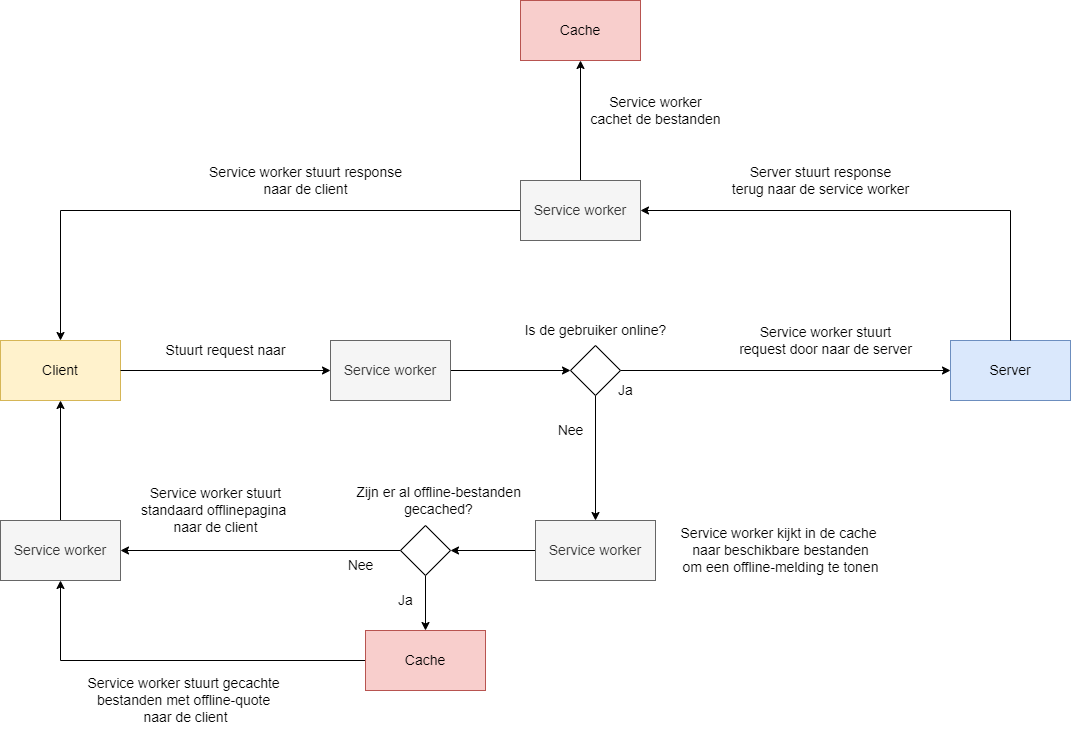

The diagram above was exported from draw.io. Its source (the exported page's mxGraphModel, read from the mxfile embedded in the PNG):
<mxGraphModel dx="2125" dy="1893" grid="1" gridSize="10" guides="1" tooltips="1" connect="1" arrows="1" fold="1" page="1" pageScale="1" pageWidth="827" pageHeight="1169" math="0" shadow="0">
  <root>
    <mxCell id="0" />
    <mxCell id="1" parent="0" />
    <mxCell id="tS_UWtL0hMjMvqWDxP7F-2" value="Server" style="whiteSpace=wrap;html=1;fontSize=14;fillColor=#dae8fc;strokeColor=#6c8ebf;" vertex="1" parent="1">
      <mxGeometry x="880" y="210" width="120" height="60" as="geometry" />
    </mxCell>
    <mxCell id="tS_UWtL0hMjMvqWDxP7F-64" style="edgeStyle=orthogonalEdgeStyle;rounded=0;orthogonalLoop=1;jettySize=auto;html=1;fontSize=14;fontColor=#FFCCCC;entryX=0.5;entryY=1;entryDx=0;entryDy=0;" edge="1" parent="1" source="tS_UWtL0hMjMvqWDxP7F-4" target="tS_UWtL0hMjMvqWDxP7F-62">
      <mxGeometry relative="1" as="geometry">
        <mxPoint x="50" y="530" as="targetPoint" />
      </mxGeometry>
    </mxCell>
    <mxCell id="tS_UWtL0hMjMvqWDxP7F-4" value="Cache" style="whiteSpace=wrap;html=1;fontSize=14;fillColor=#f8cecc;strokeColor=#b85450;" vertex="1" parent="1">
      <mxGeometry x="295" y="500" width="120" height="60" as="geometry" />
    </mxCell>
    <mxCell id="tS_UWtL0hMjMvqWDxP7F-5" value="Client" style="whiteSpace=wrap;html=1;fontSize=14;fillColor=#fff2cc;strokeColor=#d6b656;" vertex="1" parent="1">
      <mxGeometry x="-70" y="210" width="120" height="60" as="geometry" />
    </mxCell>
    <mxCell id="tS_UWtL0hMjMvqWDxP7F-21" style="edgeStyle=orthogonalEdgeStyle;rounded=0;orthogonalLoop=1;jettySize=auto;html=1;fontSize=14;entryX=0;entryY=0.5;entryDx=0;entryDy=0;" edge="1" parent="1" source="tS_UWtL0hMjMvqWDxP7F-6" target="tS_UWtL0hMjMvqWDxP7F-19">
      <mxGeometry relative="1" as="geometry">
        <mxPoint x="490" y="240" as="targetPoint" />
      </mxGeometry>
    </mxCell>
    <mxCell id="tS_UWtL0hMjMvqWDxP7F-6" value="Service worker" style="whiteSpace=wrap;html=1;fontSize=14;fillColor=#f5f5f5;fontColor=#333333;strokeColor=#666666;" vertex="1" parent="1">
      <mxGeometry x="260" y="210" width="120" height="60" as="geometry" />
    </mxCell>
    <mxCell id="tS_UWtL0hMjMvqWDxP7F-10" value="Is de gebruiker online?" style="text;html=1;align=center;verticalAlign=middle;resizable=0;points=[];autosize=1;strokeColor=none;fillColor=none;fontSize=14;" vertex="1" parent="1">
      <mxGeometry x="445" y="190" width="160" height="20" as="geometry" />
    </mxCell>
    <mxCell id="tS_UWtL0hMjMvqWDxP7F-11" value="Ja" style="text;html=1;align=center;verticalAlign=middle;resizable=0;points=[];autosize=1;strokeColor=none;fillColor=none;fontSize=14;" vertex="1" parent="1">
      <mxGeometry x="540" y="250" width="30" height="20" as="geometry" />
    </mxCell>
    <mxCell id="tS_UWtL0hMjMvqWDxP7F-12" value="Nee" style="text;html=1;align=center;verticalAlign=middle;resizable=0;points=[];autosize=1;strokeColor=none;fillColor=none;fontSize=14;" vertex="1" parent="1">
      <mxGeometry x="480" y="290" width="40" height="20" as="geometry" />
    </mxCell>
    <mxCell id="tS_UWtL0hMjMvqWDxP7F-16" value="" style="endArrow=classic;html=1;rounded=0;fontSize=14;exitX=1;exitY=0.5;exitDx=0;exitDy=0;entryX=0;entryY=0.5;entryDx=0;entryDy=0;" edge="1" parent="1" source="tS_UWtL0hMjMvqWDxP7F-5" target="tS_UWtL0hMjMvqWDxP7F-6">
      <mxGeometry width="50" height="50" relative="1" as="geometry">
        <mxPoint x="160" y="390" as="sourcePoint" />
        <mxPoint x="260" y="240" as="targetPoint" />
      </mxGeometry>
    </mxCell>
    <mxCell id="tS_UWtL0hMjMvqWDxP7F-22" style="edgeStyle=orthogonalEdgeStyle;rounded=0;orthogonalLoop=1;jettySize=auto;html=1;fontSize=14;entryX=0;entryY=0.5;entryDx=0;entryDy=0;" edge="1" parent="1" source="tS_UWtL0hMjMvqWDxP7F-19" target="tS_UWtL0hMjMvqWDxP7F-2">
      <mxGeometry relative="1" as="geometry">
        <mxPoint x="630" y="240" as="targetPoint" />
      </mxGeometry>
    </mxCell>
    <mxCell id="tS_UWtL0hMjMvqWDxP7F-57" style="edgeStyle=orthogonalEdgeStyle;rounded=0;orthogonalLoop=1;jettySize=auto;html=1;entryX=0.5;entryY=0;entryDx=0;entryDy=0;fontSize=14;fontColor=#FFCCCC;" edge="1" parent="1" source="tS_UWtL0hMjMvqWDxP7F-19" target="tS_UWtL0hMjMvqWDxP7F-34">
      <mxGeometry relative="1" as="geometry" />
    </mxCell>
    <mxCell id="tS_UWtL0hMjMvqWDxP7F-19" value="" style="rhombus;whiteSpace=wrap;html=1;fontSize=14;" vertex="1" parent="1">
      <mxGeometry x="500" y="215" width="50" height="50" as="geometry" />
    </mxCell>
    <mxCell id="tS_UWtL0hMjMvqWDxP7F-20" value="Zijn er al offline-bestanden &lt;br&gt;gecached?&amp;nbsp;" style="text;html=1;align=center;verticalAlign=middle;resizable=0;points=[];autosize=1;strokeColor=none;fillColor=none;fontSize=14;" vertex="1" parent="1">
      <mxGeometry x="280" y="350" width="180" height="40" as="geometry" />
    </mxCell>
    <mxCell id="tS_UWtL0hMjMvqWDxP7F-25" value="Stuurt request naar" style="text;html=1;align=center;verticalAlign=middle;resizable=0;points=[];autosize=1;strokeColor=none;fillColor=none;fontSize=14;" vertex="1" parent="1">
      <mxGeometry x="85" y="210" width="140" height="20" as="geometry" />
    </mxCell>
    <mxCell id="tS_UWtL0hMjMvqWDxP7F-26" value="Service worker stuurt&lt;br&gt;request door naar de server" style="text;html=1;align=center;verticalAlign=middle;resizable=0;points=[];autosize=1;strokeColor=none;fillColor=none;fontSize=14;" vertex="1" parent="1">
      <mxGeometry x="660" y="190" width="190" height="40" as="geometry" />
    </mxCell>
    <mxCell id="tS_UWtL0hMjMvqWDxP7F-28" value="Service worker kijkt in de cache &lt;br&gt;naar beschikbare bestanden&lt;br&gt;om een offline-melding te tonen" style="text;html=1;align=center;verticalAlign=middle;resizable=0;points=[];autosize=1;strokeColor=none;fillColor=none;fontSize=14;" vertex="1" parent="1">
      <mxGeometry x="605" y="390" width="210" height="60" as="geometry" />
    </mxCell>
    <mxCell id="tS_UWtL0hMjMvqWDxP7F-30" value="" style="endArrow=classic;html=1;rounded=0;fontSize=14;exitX=0.5;exitY=0;exitDx=0;exitDy=0;entryX=1;entryY=0.5;entryDx=0;entryDy=0;" edge="1" parent="1" source="tS_UWtL0hMjMvqWDxP7F-2" target="tS_UWtL0hMjMvqWDxP7F-33">
      <mxGeometry width="50" height="50" relative="1" as="geometry">
        <mxPoint x="1000" y="140" as="sourcePoint" />
        <mxPoint x="390" y="80" as="targetPoint" />
        <Array as="points">
          <mxPoint x="940" y="80" />
        </Array>
      </mxGeometry>
    </mxCell>
    <mxCell id="tS_UWtL0hMjMvqWDxP7F-31" value="Server stuurt response&lt;br&gt;terug naar de service worker" style="text;html=1;align=center;verticalAlign=middle;resizable=0;points=[];autosize=1;strokeColor=none;fillColor=none;fontSize=14;" vertex="1" parent="1">
      <mxGeometry x="655" y="30" width="190" height="40" as="geometry" />
    </mxCell>
    <mxCell id="tS_UWtL0hMjMvqWDxP7F-44" style="edgeStyle=orthogonalEdgeStyle;rounded=0;orthogonalLoop=1;jettySize=auto;html=1;entryX=0.5;entryY=1;entryDx=0;entryDy=0;fontSize=14;" edge="1" parent="1" source="tS_UWtL0hMjMvqWDxP7F-33" target="tS_UWtL0hMjMvqWDxP7F-43">
      <mxGeometry relative="1" as="geometry" />
    </mxCell>
    <mxCell id="tS_UWtL0hMjMvqWDxP7F-46" style="edgeStyle=orthogonalEdgeStyle;rounded=0;orthogonalLoop=1;jettySize=auto;html=1;fontSize=14;entryX=0.5;entryY=0;entryDx=0;entryDy=0;" edge="1" parent="1" source="tS_UWtL0hMjMvqWDxP7F-33" target="tS_UWtL0hMjMvqWDxP7F-5">
      <mxGeometry relative="1" as="geometry">
        <mxPoint x="50" y="80" as="targetPoint" />
      </mxGeometry>
    </mxCell>
    <mxCell id="tS_UWtL0hMjMvqWDxP7F-33" value="Service worker" style="whiteSpace=wrap;html=1;fontSize=14;fillColor=#f5f5f5;fontColor=#333333;strokeColor=#666666;" vertex="1" parent="1">
      <mxGeometry x="450" y="50" width="120" height="60" as="geometry" />
    </mxCell>
    <mxCell id="tS_UWtL0hMjMvqWDxP7F-52" style="edgeStyle=orthogonalEdgeStyle;rounded=0;orthogonalLoop=1;jettySize=auto;html=1;entryX=1;entryY=0.5;entryDx=0;entryDy=0;fontSize=14;fontColor=#FFCCCC;" edge="1" parent="1" source="tS_UWtL0hMjMvqWDxP7F-34" target="tS_UWtL0hMjMvqWDxP7F-50">
      <mxGeometry relative="1" as="geometry" />
    </mxCell>
    <mxCell id="tS_UWtL0hMjMvqWDxP7F-34" value="Service worker" style="whiteSpace=wrap;html=1;fontSize=14;fillColor=#f5f5f5;fontColor=#333333;strokeColor=#666666;" vertex="1" parent="1">
      <mxGeometry x="465" y="390" width="120" height="60" as="geometry" />
    </mxCell>
    <mxCell id="tS_UWtL0hMjMvqWDxP7F-43" value="Cache" style="whiteSpace=wrap;html=1;fontSize=14;fillColor=#f8cecc;strokeColor=#b85450;" vertex="1" parent="1">
      <mxGeometry x="450" y="-130" width="120" height="60" as="geometry" />
    </mxCell>
    <mxCell id="tS_UWtL0hMjMvqWDxP7F-45" value="Service worker&lt;br&gt;cachet de bestanden" style="text;html=1;align=center;verticalAlign=middle;resizable=0;points=[];autosize=1;strokeColor=none;fillColor=none;fontSize=14;" vertex="1" parent="1">
      <mxGeometry x="510" y="-40" width="150" height="40" as="geometry" />
    </mxCell>
    <mxCell id="tS_UWtL0hMjMvqWDxP7F-47" value="Service worker stuurt response&lt;br&gt;naar de client" style="text;html=1;align=center;verticalAlign=middle;resizable=0;points=[];autosize=1;strokeColor=none;fillColor=none;fontSize=14;" vertex="1" parent="1">
      <mxGeometry x="130" y="30" width="210" height="40" as="geometry" />
    </mxCell>
    <mxCell id="tS_UWtL0hMjMvqWDxP7F-54" style="edgeStyle=orthogonalEdgeStyle;rounded=0;orthogonalLoop=1;jettySize=auto;html=1;fontSize=14;fontColor=#FFCCCC;entryX=1;entryY=0.5;entryDx=0;entryDy=0;" edge="1" parent="1" source="tS_UWtL0hMjMvqWDxP7F-50" target="tS_UWtL0hMjMvqWDxP7F-62">
      <mxGeometry relative="1" as="geometry">
        <mxPoint x="230" y="420" as="targetPoint" />
      </mxGeometry>
    </mxCell>
    <mxCell id="tS_UWtL0hMjMvqWDxP7F-61" style="edgeStyle=orthogonalEdgeStyle;rounded=0;orthogonalLoop=1;jettySize=auto;html=1;fontSize=14;fontColor=#FFCCCC;" edge="1" parent="1" source="tS_UWtL0hMjMvqWDxP7F-50" target="tS_UWtL0hMjMvqWDxP7F-4">
      <mxGeometry relative="1" as="geometry" />
    </mxCell>
    <mxCell id="tS_UWtL0hMjMvqWDxP7F-50" value="" style="rhombus;whiteSpace=wrap;html=1;fontSize=14;" vertex="1" parent="1">
      <mxGeometry x="330" y="395" width="50" height="50" as="geometry" />
    </mxCell>
    <mxCell id="tS_UWtL0hMjMvqWDxP7F-55" value="Ja" style="text;html=1;align=center;verticalAlign=middle;resizable=0;points=[];autosize=1;strokeColor=none;fillColor=none;fontSize=14;" vertex="1" parent="1">
      <mxGeometry x="320" y="460" width="30" height="20" as="geometry" />
    </mxCell>
    <mxCell id="tS_UWtL0hMjMvqWDxP7F-56" value="Nee" style="text;html=1;align=center;verticalAlign=middle;resizable=0;points=[];autosize=1;strokeColor=none;fillColor=none;fontSize=14;" vertex="1" parent="1">
      <mxGeometry x="270" y="425" width="40" height="20" as="geometry" />
    </mxCell>
    <mxCell id="tS_UWtL0hMjMvqWDxP7F-63" style="edgeStyle=orthogonalEdgeStyle;rounded=0;orthogonalLoop=1;jettySize=auto;html=1;entryX=0.5;entryY=1;entryDx=0;entryDy=0;fontSize=14;fontColor=#FFCCCC;" edge="1" parent="1" source="tS_UWtL0hMjMvqWDxP7F-62" target="tS_UWtL0hMjMvqWDxP7F-5">
      <mxGeometry relative="1" as="geometry" />
    </mxCell>
    <mxCell id="tS_UWtL0hMjMvqWDxP7F-62" value="Service worker" style="whiteSpace=wrap;html=1;fontSize=14;fillColor=#f5f5f5;fontColor=#333333;strokeColor=#666666;" vertex="1" parent="1">
      <mxGeometry x="-70" y="390" width="120" height="60" as="geometry" />
    </mxCell>
    <mxCell id="tS_UWtL0hMjMvqWDxP7F-65" value="Service worker stuurt&lt;br&gt;standaard offlinepagina &lt;br&gt;naar de client" style="text;html=1;align=center;verticalAlign=middle;resizable=0;points=[];autosize=1;strokeColor=none;fillColor=none;fontSize=14;" vertex="1" parent="1">
      <mxGeometry x="65" y="350" width="160" height="60" as="geometry" />
    </mxCell>
    <mxCell id="tS_UWtL0hMjMvqWDxP7F-66" value="Service worker stuurt gecachte &lt;br&gt;bestanden met offline-quote &lt;br&gt;naar de client" style="text;html=1;align=center;verticalAlign=middle;resizable=0;points=[];autosize=1;strokeColor=none;fillColor=none;fontSize=14;" vertex="1" parent="1">
      <mxGeometry x="10" y="540" width="210" height="60" as="geometry" />
    </mxCell>
  </root>
</mxGraphModel>